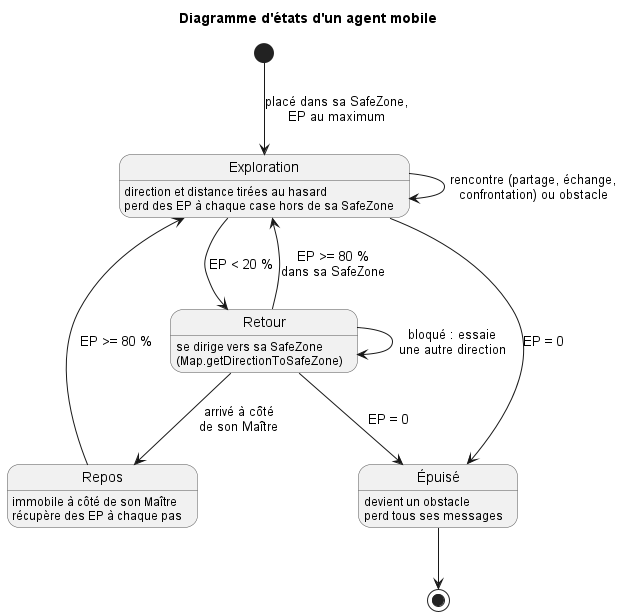

The diagram above was rendered by PlantUML. Its source (embedded in the PNG):
@startuml
skinparam defaultFontName Arial
title Diagramme d'états d'un agent mobile
' Diagramme d'états-transitions d'un agent mobile (méthode LivingBeing.move).
skinparam stateBorderColor #555555

state "Exploration" as Exploration
Exploration : direction et distance tirées au hasard
Exploration : perd des EP à chaque case hors de sa SafeZone

state "Retour" as Retour
Retour : se dirige vers sa SafeZone
Retour : (Map.getDirectionToSafeZone)

state "Repos" as Repos
Repos : immobile à côté de son Maître
Repos : récupère des EP à chaque pas

state "Épuisé" as Epuise
Epuise : devient un obstacle
Epuise : perd tous ses messages

[*] --> Exploration : placé dans sa SafeZone,\nEP au maximum
Exploration --> Exploration : rencontre (partage, échange,\nconfrontation) ou obstacle
Exploration --> Retour : EP < 20 %
Retour --> Retour : bloqué : essaie\nune autre direction
Retour --> Repos : arrivé à côté\nde son Maître
Retour --> Exploration : EP >= 80 %\ndans sa SafeZone
Repos --> Exploration : EP >= 80 %
Exploration --> Epuise : EP = 0
Retour --> Epuise : EP = 0
Epuise --> [*]
@enduml